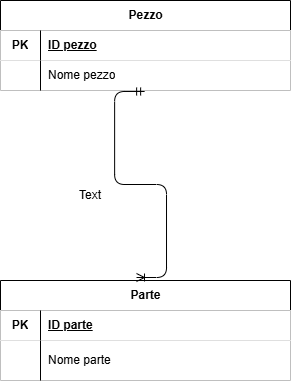

The diagram above was exported from draw.io. Its source (the exported page's mxGraphModel, read from the mxfile embedded in the PNG):
<mxGraphModel dx="571" dy="618" grid="1" gridSize="10" guides="1" tooltips="1" connect="1" arrows="1" fold="1" page="1" pageScale="1" pageWidth="850" pageHeight="1100" math="0" shadow="0">
  <root>
    <mxCell id="0" />
    <mxCell id="1" parent="0" />
    <mxCell id="KBvo8OMSkEB0buuxiORT-1" parent="1" style="shape=table;startSize=30;container=1;collapsible=1;childLayout=tableLayout;fixedRows=1;rowLines=0;fontStyle=1;align=center;resizeLast=1;html=1;" value="Pezzo" vertex="1">
      <mxGeometry height="90" width="290" x="190" y="90" as="geometry" />
    </mxCell>
    <mxCell id="KBvo8OMSkEB0buuxiORT-2" parent="KBvo8OMSkEB0buuxiORT-1" style="shape=tableRow;horizontal=0;startSize=0;swimlaneHead=0;swimlaneBody=0;collapsible=0;dropTarget=0;points=[[0,0.5],[1,0.5]];portConstraint=eastwest;top=0;left=0;right=0;bottom=1;" value="" vertex="1">
      <mxGeometry height="30" width="290" y="30" as="geometry" />
    </mxCell>
    <mxCell id="KBvo8OMSkEB0buuxiORT-3" parent="KBvo8OMSkEB0buuxiORT-2" style="shape=partialRectangle;connectable=0;top=0;left=0;bottom=0;right=0;fontStyle=1;overflow=hidden;whiteSpace=wrap;html=1;" value="PK" vertex="1">
      <mxGeometry height="30" width="40" as="geometry">
        <mxRectangle height="30" width="40" as="alternateBounds" />
      </mxGeometry>
    </mxCell>
    <mxCell id="KBvo8OMSkEB0buuxiORT-4" parent="KBvo8OMSkEB0buuxiORT-2" style="shape=partialRectangle;connectable=0;top=0;left=0;bottom=0;right=0;align=left;spacingLeft=6;fontStyle=5;overflow=hidden;whiteSpace=wrap;html=1;" value="ID pezzo" vertex="1">
      <mxGeometry height="30" width="250" x="40" as="geometry">
        <mxRectangle height="30" width="250" as="alternateBounds" />
      </mxGeometry>
    </mxCell>
    <mxCell id="KBvo8OMSkEB0buuxiORT-5" parent="KBvo8OMSkEB0buuxiORT-1" style="shape=tableRow;horizontal=0;startSize=0;swimlaneHead=0;swimlaneBody=0;collapsible=0;dropTarget=0;points=[[0,0.5],[1,0.5]];portConstraint=eastwest;top=0;left=0;right=0;bottom=0;" value="" vertex="1">
      <mxGeometry height="30" width="290" y="60" as="geometry" />
    </mxCell>
    <mxCell id="KBvo8OMSkEB0buuxiORT-6" parent="KBvo8OMSkEB0buuxiORT-5" style="shape=partialRectangle;connectable=0;top=0;left=0;bottom=0;right=0;editable=1;overflow=hidden;whiteSpace=wrap;html=1;" value="" vertex="1">
      <mxGeometry height="30" width="40" as="geometry">
        <mxRectangle height="30" width="40" as="alternateBounds" />
      </mxGeometry>
    </mxCell>
    <mxCell id="KBvo8OMSkEB0buuxiORT-7" parent="KBvo8OMSkEB0buuxiORT-5" style="shape=partialRectangle;connectable=0;top=0;left=0;bottom=0;right=0;align=left;spacingLeft=6;overflow=hidden;whiteSpace=wrap;html=1;" value="Nome pezzo" vertex="1">
      <mxGeometry height="30" width="250" x="40" as="geometry">
        <mxRectangle height="30" width="250" as="alternateBounds" />
      </mxGeometry>
    </mxCell>
    <mxCell id="KBvo8OMSkEB0buuxiORT-11" parent="1" style="shape=table;startSize=30;container=1;collapsible=1;childLayout=tableLayout;fixedRows=1;rowLines=0;fontStyle=1;align=center;resizeLast=1;html=1;" value="Parte" vertex="1">
      <mxGeometry height="100" width="290" x="190" y="370" as="geometry" />
    </mxCell>
    <mxCell id="KBvo8OMSkEB0buuxiORT-12" parent="KBvo8OMSkEB0buuxiORT-11" style="shape=tableRow;horizontal=0;startSize=0;swimlaneHead=0;swimlaneBody=0;collapsible=0;dropTarget=0;points=[[0,0.5],[1,0.5]];portConstraint=eastwest;top=0;left=0;right=0;bottom=1;" value="" vertex="1">
      <mxGeometry height="30" width="290" y="30" as="geometry" />
    </mxCell>
    <mxCell id="KBvo8OMSkEB0buuxiORT-13" parent="KBvo8OMSkEB0buuxiORT-12" style="shape=partialRectangle;connectable=0;top=0;left=0;bottom=0;right=0;fontStyle=1;overflow=hidden;whiteSpace=wrap;html=1;" value="PK" vertex="1">
      <mxGeometry height="30" width="40" as="geometry">
        <mxRectangle height="30" width="40" as="alternateBounds" />
      </mxGeometry>
    </mxCell>
    <mxCell id="KBvo8OMSkEB0buuxiORT-14" parent="KBvo8OMSkEB0buuxiORT-12" style="shape=partialRectangle;connectable=0;top=0;left=0;bottom=0;right=0;align=left;spacingLeft=6;fontStyle=5;overflow=hidden;whiteSpace=wrap;html=1;" value="ID parte" vertex="1">
      <mxGeometry height="30" width="250" x="40" as="geometry">
        <mxRectangle height="30" width="250" as="alternateBounds" />
      </mxGeometry>
    </mxCell>
    <mxCell id="KBvo8OMSkEB0buuxiORT-15" parent="KBvo8OMSkEB0buuxiORT-11" style="shape=tableRow;horizontal=0;startSize=0;swimlaneHead=0;swimlaneBody=0;collapsible=0;dropTarget=0;points=[[0,0.5],[1,0.5]];portConstraint=eastwest;top=0;left=0;right=0;bottom=0;" value="" vertex="1">
      <mxGeometry height="40" width="290" y="60" as="geometry" />
    </mxCell>
    <mxCell id="KBvo8OMSkEB0buuxiORT-16" parent="KBvo8OMSkEB0buuxiORT-15" style="shape=partialRectangle;connectable=0;top=0;left=0;bottom=0;right=0;editable=1;overflow=hidden;whiteSpace=wrap;html=1;" value="" vertex="1">
      <mxGeometry height="40" width="40" as="geometry">
        <mxRectangle height="40" width="40" as="alternateBounds" />
      </mxGeometry>
    </mxCell>
    <mxCell id="KBvo8OMSkEB0buuxiORT-17" parent="KBvo8OMSkEB0buuxiORT-15" style="shape=partialRectangle;connectable=0;top=0;left=0;bottom=0;right=0;align=left;spacingLeft=6;overflow=hidden;whiteSpace=wrap;html=1;" value="Nome parte" vertex="1">
      <mxGeometry height="40" width="250" x="40" as="geometry">
        <mxRectangle height="40" width="250" as="alternateBounds" />
      </mxGeometry>
    </mxCell>
    <mxCell id="KBvo8OMSkEB0buuxiORT-24" edge="1" parent="1" source="KBvo8OMSkEB0buuxiORT-5" style="edgeStyle=entityRelationEdgeStyle;fontSize=12;html=1;endArrow=ERoneToMany;startArrow=ERmandOne;exitX=0.497;exitY=1.033;exitDx=0;exitDy=0;exitPerimeter=0;entryX=0.469;entryY=-0.03;entryDx=0;entryDy=0;entryPerimeter=0;" target="KBvo8OMSkEB0buuxiORT-11" value="">
      <mxGeometry height="100" relative="1" width="100" as="geometry">
        <mxPoint x="250" y="310" as="sourcePoint" />
        <mxPoint x="300" y="360" as="targetPoint" />
      </mxGeometry>
    </mxCell>
    <mxCell id="2wBsCzHjgHNQ0jbHFrQW-1" parent="1" style="text;html=1;whiteSpace=wrap;strokeColor=none;fillColor=none;align=center;verticalAlign=middle;rounded=0;" value="Text" vertex="1">
      <mxGeometry height="30" width="60" x="250" y="270" as="geometry" />
    </mxCell>
  </root>
</mxGraphModel>